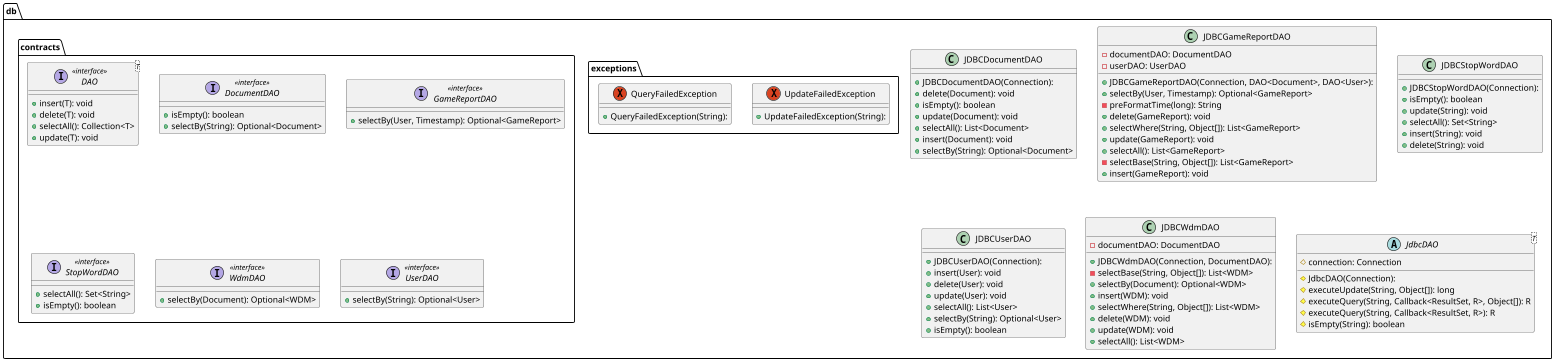

The diagram above was rendered by PlantUML. Its source (embedded in the PNG):
@startuml
package db {
    package contracts {
    interface DAO<T> << interface >> {
    + insert(T): void
    + delete(T): void
    + selectAll(): Collection<T>
    + update(T): void
    }
    interface DocumentDAO << interface >> {
    + isEmpty(): boolean
    + selectBy(String): Optional<Document>
    }
    interface GameReportDAO << interface >> {
    + selectBy(User, Timestamp): Optional<GameReport>
    }
    interface StopWordDAO << interface >> {
    + selectAll(): Set<String>
    + isEmpty(): boolean
    }

    interface WdmDAO << interface >> {
    + selectBy(Document): Optional<WDM>
    }

    interface UserDAO << interface >> {
    + selectBy(String): Optional<User>
    }
    }

    class JDBCDocumentDAO {
    + JDBCDocumentDAO(Connection):
    + delete(Document): void
    + isEmpty(): boolean
    + update(Document): void
    + selectAll(): List<Document>
    + insert(Document): void
    + selectBy(String): Optional<Document>
    }
    class JDBCGameReportDAO {
    + JDBCGameReportDAO(Connection, DAO<Document>, DAO<User>):
    - documentDAO: DocumentDAO
    - userDAO: UserDAO
    + selectBy(User, Timestamp): Optional<GameReport>
    - preFormatTime(long): String
    + delete(GameReport): void
    + selectWhere(String, Object[]): List<GameReport>
    + update(GameReport): void
    + selectAll(): List<GameReport>
    - selectBase(String, Object[]): List<GameReport>
    + insert(GameReport): void
    }
    class JDBCStopWordDAO {
    + JDBCStopWordDAO(Connection):
    + isEmpty(): boolean
    + update(String): void
    + selectAll(): Set<String>
    + insert(String): void
    + delete(String): void
    }
    class JDBCUserDAO {
    + JDBCUserDAO(Connection):
    + insert(User): void
    + delete(User): void
    + update(User): void
    + selectAll(): List<User>
    + selectBy(String): Optional<User>
    + isEmpty(): boolean
    }
    class JDBCWdmDAO {
    + JDBCWdmDAO(Connection, DocumentDAO):
    - documentDAO: DocumentDAO
    - selectBase(String, Object[]): List<WDM>
    + selectBy(Document): Optional<WDM>
    + insert(WDM): void
    + selectWhere(String, Object[]): List<WDM>
    + delete(WDM): void
    + update(WDM): void
    + selectAll(): List<WDM>
    }
    abstract class JdbcDAO<T> {
    # JdbcDAO(Connection):
    # connection: Connection
    # executeUpdate(String, Object[]): long
    # executeQuery(String, Callback<ResultSet, R>, Object[]): R
    # executeQuery(String, Callback<ResultSet, R>): R
    # isEmpty(String): boolean
    }

    package exceptions{
        exception QueryFailedException {
        + QueryFailedException(String):
        }
        exception UpdateFailedException {
        + UpdateFailedException(String):
        }
    }
}
@enduml